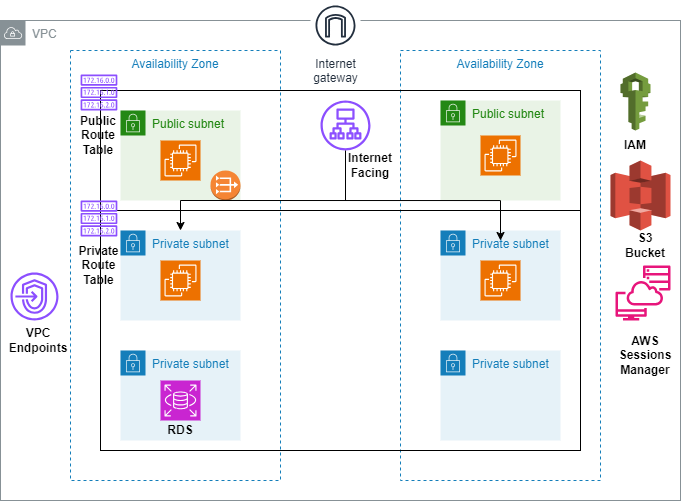

The diagram above was exported from draw.io. Its source (the exported page's mxGraphModel, read from the mxfile embedded in the PNG):
<mxGraphModel dx="1059" dy="520" grid="1" gridSize="10" guides="1" tooltips="1" connect="1" arrows="1" fold="1" page="1" pageScale="1" pageWidth="850" pageHeight="1100" math="0" shadow="0">
  <root>
    <mxCell id="0" />
    <mxCell id="1" parent="0" />
    <mxCell id="-gyO9lUzMrhfakcag4Ny-1" value="VPC" style="sketch=0;outlineConnect=0;gradientColor=none;html=1;whiteSpace=wrap;fontSize=12;fontStyle=0;shape=mxgraph.aws4.group;grIcon=mxgraph.aws4.group_vpc;strokeColor=#879196;fillColor=none;verticalAlign=top;align=left;spacingLeft=30;fontColor=#879196;dashed=0;" vertex="1" parent="1">
      <mxGeometry x="80" y="40" width="680" height="480" as="geometry" />
    </mxCell>
    <mxCell id="-gyO9lUzMrhfakcag4Ny-2" value="Availability Zone" style="fillColor=none;strokeColor=#147EBA;dashed=1;verticalAlign=top;fontStyle=0;fontColor=#147EBA;whiteSpace=wrap;html=1;" vertex="1" parent="1">
      <mxGeometry x="150" y="70" width="210" height="430" as="geometry" />
    </mxCell>
    <mxCell id="-gyO9lUzMrhfakcag4Ny-3" value="Availability Zone" style="fillColor=none;strokeColor=#147EBA;dashed=1;verticalAlign=top;fontStyle=0;fontColor=#147EBA;whiteSpace=wrap;html=1;" vertex="1" parent="1">
      <mxGeometry x="480" y="70" width="200" height="430" as="geometry" />
    </mxCell>
    <mxCell id="-gyO9lUzMrhfakcag4Ny-6" value="Public subnet" style="points=[[0,0],[0.25,0],[0.5,0],[0.75,0],[1,0],[1,0.25],[1,0.5],[1,0.75],[1,1],[0.75,1],[0.5,1],[0.25,1],[0,1],[0,0.75],[0,0.5],[0,0.25]];outlineConnect=0;gradientColor=none;html=1;whiteSpace=wrap;fontSize=12;fontStyle=0;container=1;pointerEvents=0;collapsible=0;recursiveResize=0;shape=mxgraph.aws4.group;grIcon=mxgraph.aws4.group_security_group;grStroke=0;strokeColor=#248814;fillColor=#E9F3E6;verticalAlign=top;align=left;spacingLeft=30;fontColor=#248814;dashed=0;" vertex="1" parent="1">
      <mxGeometry x="200" y="130" width="120" height="90" as="geometry" />
    </mxCell>
    <mxCell id="-gyO9lUzMrhfakcag4Ny-7" value="Public subnet" style="points=[[0,0],[0.25,0],[0.5,0],[0.75,0],[1,0],[1,0.25],[1,0.5],[1,0.75],[1,1],[0.75,1],[0.5,1],[0.25,1],[0,1],[0,0.75],[0,0.5],[0,0.25]];outlineConnect=0;gradientColor=none;html=1;whiteSpace=wrap;fontSize=12;fontStyle=0;container=1;pointerEvents=0;collapsible=0;recursiveResize=0;shape=mxgraph.aws4.group;grIcon=mxgraph.aws4.group_security_group;grStroke=0;strokeColor=#248814;fillColor=#E9F3E6;verticalAlign=top;align=left;spacingLeft=30;fontColor=#248814;dashed=0;" vertex="1" parent="1">
      <mxGeometry x="520" y="120" width="120" height="100" as="geometry" />
    </mxCell>
    <mxCell id="-gyO9lUzMrhfakcag4Ny-8" value="Private subnet" style="points=[[0,0],[0.25,0],[0.5,0],[0.75,0],[1,0],[1,0.25],[1,0.5],[1,0.75],[1,1],[0.75,1],[0.5,1],[0.25,1],[0,1],[0,0.75],[0,0.5],[0,0.25]];outlineConnect=0;gradientColor=none;html=1;whiteSpace=wrap;fontSize=12;fontStyle=0;container=1;pointerEvents=0;collapsible=0;recursiveResize=0;shape=mxgraph.aws4.group;grIcon=mxgraph.aws4.group_security_group;grStroke=0;strokeColor=#147EBA;fillColor=#E6F2F8;verticalAlign=top;align=left;spacingLeft=30;fontColor=#147EBA;dashed=0;" vertex="1" parent="1">
      <mxGeometry x="200" y="250" width="120" height="90" as="geometry" />
    </mxCell>
    <mxCell id="-gyO9lUzMrhfakcag4Ny-10" value="Private subnet" style="points=[[0,0],[0.25,0],[0.5,0],[0.75,0],[1,0],[1,0.25],[1,0.5],[1,0.75],[1,1],[0.75,1],[0.5,1],[0.25,1],[0,1],[0,0.75],[0,0.5],[0,0.25]];outlineConnect=0;gradientColor=none;html=1;whiteSpace=wrap;fontSize=12;fontStyle=0;container=1;pointerEvents=0;collapsible=0;recursiveResize=0;shape=mxgraph.aws4.group;grIcon=mxgraph.aws4.group_security_group;grStroke=0;strokeColor=#147EBA;fillColor=#E6F2F8;verticalAlign=top;align=left;spacingLeft=30;fontColor=#147EBA;dashed=0;" vertex="1" parent="1">
      <mxGeometry x="200" y="370" width="120" height="90" as="geometry" />
    </mxCell>
    <mxCell id="-gyO9lUzMrhfakcag4Ny-12" value="Private subnet" style="points=[[0,0],[0.25,0],[0.5,0],[0.75,0],[1,0],[1,0.25],[1,0.5],[1,0.75],[1,1],[0.75,1],[0.5,1],[0.25,1],[0,1],[0,0.75],[0,0.5],[0,0.25]];outlineConnect=0;gradientColor=none;html=1;whiteSpace=wrap;fontSize=12;fontStyle=0;container=1;pointerEvents=0;collapsible=0;recursiveResize=0;shape=mxgraph.aws4.group;grIcon=mxgraph.aws4.group_security_group;grStroke=0;strokeColor=#147EBA;fillColor=#E6F2F8;verticalAlign=top;align=left;spacingLeft=30;fontColor=#147EBA;dashed=0;" vertex="1" parent="1">
      <mxGeometry x="520" y="250" width="120" height="90" as="geometry" />
    </mxCell>
    <mxCell id="-gyO9lUzMrhfakcag4Ny-13" value="Private subnet" style="points=[[0,0],[0.25,0],[0.5,0],[0.75,0],[1,0],[1,0.25],[1,0.5],[1,0.75],[1,1],[0.75,1],[0.5,1],[0.25,1],[0,1],[0,0.75],[0,0.5],[0,0.25]];outlineConnect=0;gradientColor=none;html=1;whiteSpace=wrap;fontSize=12;fontStyle=0;container=1;pointerEvents=0;collapsible=0;recursiveResize=0;shape=mxgraph.aws4.group;grIcon=mxgraph.aws4.group_security_group;grStroke=0;strokeColor=#147EBA;fillColor=#E6F2F8;verticalAlign=top;align=left;spacingLeft=30;fontColor=#147EBA;dashed=0;" vertex="1" parent="1">
      <mxGeometry x="520" y="370" width="120" height="90" as="geometry" />
    </mxCell>
    <mxCell id="-gyO9lUzMrhfakcag4Ny-15" value="Internet&#10;gateway" style="sketch=0;outlineConnect=0;fontColor=#232F3E;gradientColor=none;strokeColor=#232F3E;fillColor=#ffffff;dashed=0;verticalLabelPosition=bottom;verticalAlign=top;align=center;html=1;fontSize=12;fontStyle=0;aspect=fixed;shape=mxgraph.aws4.resourceIcon;resIcon=mxgraph.aws4.internet_gateway;" vertex="1" parent="1">
      <mxGeometry x="390" y="20" width="50" height="50" as="geometry" />
    </mxCell>
    <mxCell id="-gyO9lUzMrhfakcag4Ny-16" value="" style="rounded=0;whiteSpace=wrap;html=1;fillColor=none;" vertex="1" parent="1">
      <mxGeometry x="180" y="230" width="480" height="240" as="geometry" />
    </mxCell>
    <mxCell id="-gyO9lUzMrhfakcag4Ny-17" value="" style="rounded=0;whiteSpace=wrap;html=1;fillColor=none;" vertex="1" parent="1">
      <mxGeometry x="180" y="110" width="480" height="120" as="geometry" />
    </mxCell>
    <mxCell id="-gyO9lUzMrhfakcag4Ny-18" value="" style="sketch=0;outlineConnect=0;fontColor=#232F3E;gradientColor=none;fillColor=#8C4FFF;strokeColor=none;dashed=0;verticalLabelPosition=bottom;verticalAlign=top;align=center;html=1;fontSize=12;fontStyle=0;aspect=fixed;pointerEvents=1;shape=mxgraph.aws4.route_table;" vertex="1" parent="1">
      <mxGeometry x="160" y="94" width="36.95" height="36" as="geometry" />
    </mxCell>
    <mxCell id="-gyO9lUzMrhfakcag4Ny-19" value="" style="sketch=0;outlineConnect=0;fontColor=#232F3E;gradientColor=none;fillColor=#8C4FFF;strokeColor=none;dashed=0;verticalLabelPosition=bottom;verticalAlign=top;align=center;html=1;fontSize=12;fontStyle=0;aspect=fixed;pointerEvents=1;shape=mxgraph.aws4.route_table;" vertex="1" parent="1">
      <mxGeometry x="160" y="220" width="36.95" height="36" as="geometry" />
    </mxCell>
    <mxCell id="-gyO9lUzMrhfakcag4Ny-20" value="" style="outlineConnect=0;dashed=0;verticalLabelPosition=bottom;verticalAlign=top;align=center;html=1;shape=mxgraph.aws3.vpc_nat_gateway;fillColor=#F58534;gradientColor=none;" vertex="1" parent="1">
      <mxGeometry x="290" y="190" width="30" height="30" as="geometry" />
    </mxCell>
    <mxCell id="-gyO9lUzMrhfakcag4Ny-21" value="" style="sketch=0;outlineConnect=0;fontColor=#232F3E;gradientColor=none;fillColor=#8C4FFF;strokeColor=none;dashed=0;verticalLabelPosition=bottom;verticalAlign=top;align=center;html=1;fontSize=12;fontStyle=0;aspect=fixed;pointerEvents=1;shape=mxgraph.aws4.application_load_balancer;" vertex="1" parent="1">
      <mxGeometry x="400" y="120" width="50" height="50" as="geometry" />
    </mxCell>
    <mxCell id="-gyO9lUzMrhfakcag4Ny-22" value="" style="sketch=0;outlineConnect=0;fontColor=#232F3E;gradientColor=none;fillColor=#8C4FFF;strokeColor=none;dashed=0;verticalLabelPosition=bottom;verticalAlign=top;align=center;html=1;fontSize=12;fontStyle=0;aspect=fixed;pointerEvents=1;shape=mxgraph.aws4.endpoints;" vertex="1" parent="1">
      <mxGeometry x="90" y="292" width="48" height="48" as="geometry" />
    </mxCell>
    <mxCell id="-gyO9lUzMrhfakcag4Ny-23" value="" style="outlineConnect=0;dashed=0;verticalLabelPosition=bottom;verticalAlign=top;align=center;html=1;shape=mxgraph.aws3.iam;fillColor=#759C3E;gradientColor=none;" vertex="1" parent="1">
      <mxGeometry x="700" y="92" width="30" height="58" as="geometry" />
    </mxCell>
    <mxCell id="-gyO9lUzMrhfakcag4Ny-24" value="" style="sketch=0;points=[[0,0,0],[0.25,0,0],[0.5,0,0],[0.75,0,0],[1,0,0],[0,1,0],[0.25,1,0],[0.5,1,0],[0.75,1,0],[1,1,0],[0,0.25,0],[0,0.5,0],[0,0.75,0],[1,0.25,0],[1,0.5,0],[1,0.75,0]];outlineConnect=0;fontColor=#232F3E;fillColor=#ED7100;strokeColor=#ffffff;dashed=0;verticalLabelPosition=bottom;verticalAlign=top;align=center;html=1;fontSize=12;fontStyle=0;aspect=fixed;shape=mxgraph.aws4.resourceIcon;resIcon=mxgraph.aws4.ec2;" vertex="1" parent="1">
      <mxGeometry x="240" y="160" width="40" height="40" as="geometry" />
    </mxCell>
    <mxCell id="-gyO9lUzMrhfakcag4Ny-25" value="" style="sketch=0;points=[[0,0,0],[0.25,0,0],[0.5,0,0],[0.75,0,0],[1,0,0],[0,1,0],[0.25,1,0],[0.5,1,0],[0.75,1,0],[1,1,0],[0,0.25,0],[0,0.5,0],[0,0.75,0],[1,0.25,0],[1,0.5,0],[1,0.75,0]];outlineConnect=0;fontColor=#232F3E;fillColor=#ED7100;strokeColor=#ffffff;dashed=0;verticalLabelPosition=bottom;verticalAlign=top;align=center;html=1;fontSize=12;fontStyle=0;aspect=fixed;shape=mxgraph.aws4.resourceIcon;resIcon=mxgraph.aws4.ec2;" vertex="1" parent="1">
      <mxGeometry x="240" y="280" width="40" height="40" as="geometry" />
    </mxCell>
    <mxCell id="-gyO9lUzMrhfakcag4Ny-27" value="" style="sketch=0;points=[[0,0,0],[0.25,0,0],[0.5,0,0],[0.75,0,0],[1,0,0],[0,1,0],[0.25,1,0],[0.5,1,0],[0.75,1,0],[1,1,0],[0,0.25,0],[0,0.5,0],[0,0.75,0],[1,0.25,0],[1,0.5,0],[1,0.75,0]];outlineConnect=0;fontColor=#232F3E;fillColor=#ED7100;strokeColor=#ffffff;dashed=0;verticalLabelPosition=bottom;verticalAlign=top;align=center;html=1;fontSize=12;fontStyle=0;aspect=fixed;shape=mxgraph.aws4.resourceIcon;resIcon=mxgraph.aws4.ec2;" vertex="1" parent="1">
      <mxGeometry x="560" y="280" width="40" height="40" as="geometry" />
    </mxCell>
    <mxCell id="-gyO9lUzMrhfakcag4Ny-28" value="" style="sketch=0;points=[[0,0,0],[0.25,0,0],[0.5,0,0],[0.75,0,0],[1,0,0],[0,1,0],[0.25,1,0],[0.5,1,0],[0.75,1,0],[1,1,0],[0,0.25,0],[0,0.5,0],[0,0.75,0],[1,0.25,0],[1,0.5,0],[1,0.75,0]];outlineConnect=0;fontColor=#232F3E;fillColor=#ED7100;strokeColor=#ffffff;dashed=0;verticalLabelPosition=bottom;verticalAlign=top;align=center;html=1;fontSize=12;fontStyle=0;aspect=fixed;shape=mxgraph.aws4.resourceIcon;resIcon=mxgraph.aws4.ec2;" vertex="1" parent="1">
      <mxGeometry x="560" y="155" width="40" height="40" as="geometry" />
    </mxCell>
    <mxCell id="-gyO9lUzMrhfakcag4Ny-29" value="" style="sketch=0;points=[[0,0,0],[0.25,0,0],[0.5,0,0],[0.75,0,0],[1,0,0],[0,1,0],[0.25,1,0],[0.5,1,0],[0.75,1,0],[1,1,0],[0,0.25,0],[0,0.5,0],[0,0.75,0],[1,0.25,0],[1,0.5,0],[1,0.75,0]];outlineConnect=0;fontColor=#232F3E;fillColor=#C925D1;strokeColor=#ffffff;dashed=0;verticalLabelPosition=bottom;verticalAlign=top;align=center;html=1;fontSize=12;fontStyle=0;aspect=fixed;shape=mxgraph.aws4.resourceIcon;resIcon=mxgraph.aws4.rds;" vertex="1" parent="1">
      <mxGeometry x="240" y="400" width="40" height="40" as="geometry" />
    </mxCell>
    <mxCell id="-gyO9lUzMrhfakcag4Ny-30" value="RDS" style="text;html=1;strokeColor=none;fillColor=none;align=center;verticalAlign=middle;whiteSpace=wrap;rounded=0;fontStyle=1" vertex="1" parent="1">
      <mxGeometry x="240" y="440" width="40" height="20" as="geometry" />
    </mxCell>
    <mxCell id="-gyO9lUzMrhfakcag4Ny-31" value="&lt;b style=&quot;border-color: var(--border-color);&quot;&gt;Public Route Table&lt;/b&gt;" style="text;html=1;strokeColor=none;fillColor=none;align=center;verticalAlign=middle;whiteSpace=wrap;rounded=0;" vertex="1" parent="1">
      <mxGeometry x="148.48" y="140" width="60" height="30" as="geometry" />
    </mxCell>
    <mxCell id="-gyO9lUzMrhfakcag4Ny-32" value="&lt;b style=&quot;border-color: var(--border-color);&quot;&gt;Private Route Table&lt;/b&gt;" style="text;html=1;strokeColor=none;fillColor=none;align=center;verticalAlign=middle;whiteSpace=wrap;rounded=0;" vertex="1" parent="1">
      <mxGeometry x="146.95" y="280" width="63.05" height="10" as="geometry" />
    </mxCell>
    <mxCell id="-gyO9lUzMrhfakcag4Ny-41" value="" style="endArrow=none;html=1;rounded=0;entryX=0.833;entryY=0.917;entryDx=0;entryDy=0;entryPerimeter=0;" edge="1" parent="1" target="-gyO9lUzMrhfakcag4Ny-17">
      <mxGeometry width="50" height="50" relative="1" as="geometry">
        <mxPoint x="260" y="220" as="sourcePoint" />
        <mxPoint x="430" y="220" as="targetPoint" />
      </mxGeometry>
    </mxCell>
    <mxCell id="-gyO9lUzMrhfakcag4Ny-42" value="" style="endArrow=none;html=1;rounded=0;" edge="1" parent="1" target="-gyO9lUzMrhfakcag4Ny-21">
      <mxGeometry width="50" height="50" relative="1" as="geometry">
        <mxPoint x="425" y="220" as="sourcePoint" />
        <mxPoint x="430" y="220" as="targetPoint" />
      </mxGeometry>
    </mxCell>
    <mxCell id="-gyO9lUzMrhfakcag4Ny-45" value="" style="endArrow=classic;html=1;rounded=0;" edge="1" parent="1">
      <mxGeometry width="50" height="50" relative="1" as="geometry">
        <mxPoint x="260" y="220" as="sourcePoint" />
        <mxPoint x="260" y="250" as="targetPoint" />
      </mxGeometry>
    </mxCell>
    <mxCell id="-gyO9lUzMrhfakcag4Ny-47" value="" style="endArrow=classic;html=1;rounded=0;" edge="1" parent="1">
      <mxGeometry width="50" height="50" relative="1" as="geometry">
        <mxPoint x="580" y="220" as="sourcePoint" />
        <mxPoint x="580" y="260" as="targetPoint" />
      </mxGeometry>
    </mxCell>
    <mxCell id="-gyO9lUzMrhfakcag4Ny-48" value="&lt;b&gt;VPC Endpoints&lt;/b&gt;" style="text;html=1;strokeColor=none;fillColor=none;align=center;verticalAlign=middle;whiteSpace=wrap;rounded=0;" vertex="1" parent="1">
      <mxGeometry x="88.48000000000002" y="345" width="60" height="30" as="geometry" />
    </mxCell>
    <mxCell id="-gyO9lUzMrhfakcag4Ny-49" value="" style="outlineConnect=0;dashed=0;verticalLabelPosition=bottom;verticalAlign=top;align=center;html=1;shape=mxgraph.aws3.s3;fillColor=#E05243;gradientColor=none;" vertex="1" parent="1">
      <mxGeometry x="690" y="180" width="60" height="70" as="geometry" />
    </mxCell>
    <mxCell id="-gyO9lUzMrhfakcag4Ny-52" value="&lt;b&gt;Internet Facing&lt;/b&gt;" style="text;html=1;strokeColor=none;fillColor=none;align=center;verticalAlign=middle;whiteSpace=wrap;rounded=0;" vertex="1" parent="1">
      <mxGeometry x="420" y="170" width="60" height="30" as="geometry" />
    </mxCell>
    <mxCell id="-gyO9lUzMrhfakcag4Ny-53" value="" style="sketch=0;outlineConnect=0;fontColor=#232F3E;gradientColor=none;fillColor=#E7157B;strokeColor=none;dashed=0;verticalLabelPosition=bottom;verticalAlign=top;align=center;html=1;fontSize=12;fontStyle=0;aspect=fixed;pointerEvents=1;shape=mxgraph.aws4.systems_manager_session_manager;" vertex="1" parent="1">
      <mxGeometry x="695" y="285" width="55" height="55" as="geometry" />
    </mxCell>
    <mxCell id="-gyO9lUzMrhfakcag4Ny-54" value="&lt;b&gt;AWS Sessions Manager&lt;/b&gt;" style="text;html=1;strokeColor=none;fillColor=none;align=center;verticalAlign=middle;whiteSpace=wrap;rounded=0;" vertex="1" parent="1">
      <mxGeometry x="695" y="360" width="60" height="30" as="geometry" />
    </mxCell>
    <mxCell id="-gyO9lUzMrhfakcag4Ny-55" value="&lt;b&gt;S3 Bucket&lt;/b&gt;" style="text;html=1;strokeColor=none;fillColor=none;align=center;verticalAlign=middle;whiteSpace=wrap;rounded=0;" vertex="1" parent="1">
      <mxGeometry x="695" y="250" width="60" height="30" as="geometry" />
    </mxCell>
    <mxCell id="-gyO9lUzMrhfakcag4Ny-56" value="&lt;b&gt;IAM&lt;/b&gt;" style="text;html=1;strokeColor=none;fillColor=none;align=center;verticalAlign=middle;whiteSpace=wrap;rounded=0;" vertex="1" parent="1">
      <mxGeometry x="685" y="150" width="60" height="30" as="geometry" />
    </mxCell>
  </root>
</mxGraphModel>